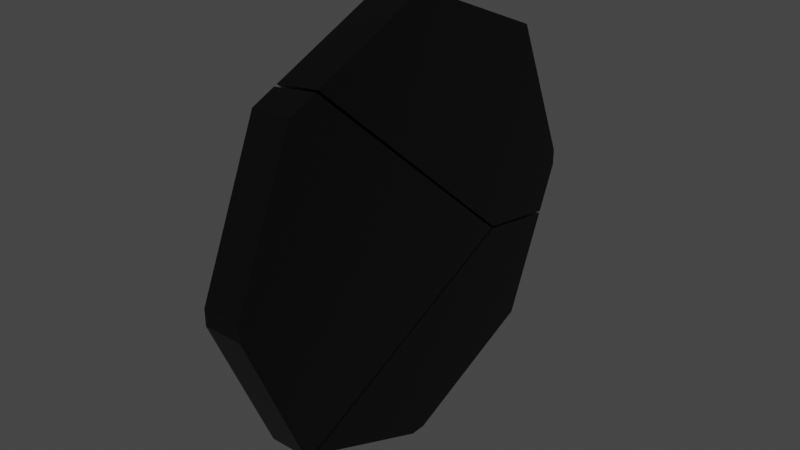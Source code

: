 # Source: Clock_Broken_2.blend  (saved by Blender 2.81.16; exported with 4.5.12 LTS)
import bpy
from mathutils import Matrix  # noqa: F401  (used for matrix-valued properties, if any)

bpy.ops.wm.read_factory_settings(use_empty=True)
scene = bpy.context.scene
scene.name = 'Scene'

# ---- collections
col_collection = bpy.data.collections.new('Collection'); scene.collection.children.link(col_collection)

# ---- materials (node trees are filled in below, after node groups)
mat_black = bpy.data.materials.new('Black')
mat_black.alpha_threshold = 0.0
mat_black.use_transparent_shadow = False
mat_black.line_color = (0.0, 0.0, 0.0, 1.0)
mat_white = bpy.data.materials.new('White')
mat_white.use_transparent_shadow = False

# ---- material node trees
mat_black.use_nodes = True; mat_black.node_tree.nodes.clear()
_N = mat_black.node_tree.nodes; _L = mat_black.node_tree.links
n0 = _N.new('ShaderNodeOutputMaterial'); n0.name = 'Material Output'; n0.location = (300, 300)
n1 = _N.new('ShaderNodeBsdfPrincipled'); n1.name = 'Principled BSDF'; n1.location = (10, 300)
n1.distribution = 'GGX'
n1.subsurface_method = 'BURLEY'
n1.inputs[0].default_value = (0.0, 0.0, 0.0, 1.0)
n1.inputs[2].default_value = 0.4
n1.inputs[3].default_value = 1.45
n1.inputs[27].default_value = (0.0, 0.0, 0.0, 1.0)
n1.inputs[28].default_value = 1.0
_L.new(n1.outputs[0], n0.inputs[0])
n0.is_active_output = True
mat_white.use_nodes = True; mat_white.node_tree.nodes.clear()
_N = mat_white.node_tree.nodes; _L = mat_white.node_tree.links
n0 = _N.new('ShaderNodeOutputMaterial'); n0.name = 'Material Output'; n0.location = (300, 300)
n1 = _N.new('ShaderNodeBsdfPrincipled'); n1.name = 'Principled BSDF'; n1.location = (10, 300)
n1.distribution = 'GGX'
n1.subsurface_method = 'BURLEY'
n1.inputs[3].default_value = 1.45
n1.inputs[27].default_value = (0.0, 0.0, 0.0, 1.0)
n1.inputs[28].default_value = 1.0
_L.new(n1.outputs[0], n0.inputs[0])
n0.is_active_output = True

# ---- world
world_world = bpy.data.worlds.new('World'); scene.world = world_world
world_world.use_nodes = True; world_world.node_tree.nodes.clear()
_N = world_world.node_tree.nodes; _L = world_world.node_tree.links
n0 = _N.new('ShaderNodeOutputWorld'); n0.name = 'World Output'; n0.location = (300, 300)
n1 = _N.new('ShaderNodeBackground'); n1.name = 'Background'; n1.location = (10, 300)
n1.inputs[0].default_value = (0.05088, 0.05088, 0.05088, 1.0)
_L.new(n1.outputs[0], n0.inputs[0])
n0.is_active_output = True
world_world.color = (0.05088, 0.05088, 0.05088)
world_world.use_sun_shadow = False
world_world.sun_shadow_jitter_overblur = 0.0

# ---- meshes
me_clock_hands = bpy.data.meshes.new('Clock Hands')
me_clock_hands.from_pydata([(-0.008324, -8.33e-10, 3.641e-17), (-0.01859, 8.33e-10, -3.641e-17), (-0.008324, -1.315e-09, -0.01103), (-0.01859, 3.507e-10, -0.01103), (-0.008324, 0.009555, -0.005517), (-0.01859, 0.009555, -0.005517), (-0.008324, 0.009555, 0.005517), (-0.01859, 0.009555, 0.005517), (-0.008324, -1.315e-09, 0.01103), (-0.01859, 3.507e-10, 0.01103), (-0.008324, -0.009555, 0.005517), (-0.01859, -0.009555, 0.005517), (-0.008324, -0.009555, -0.005517), (-0.01859, -0.009555, -0.005517), (-0.01859, 0.07817, -0.002254), (-0.008324, 0.07817, -0.002254), (-0.008324, 0.07817, 0.002254), (-0.01859, 0.07817, 0.002254), (-0.01859, -0.02063, 0.03968), (-0.008324, -0.02063, 0.03968), (-0.008324, -0.02405, 0.0377), (-0.01859, -0.02405, 0.0377)], [], [(0, 2, 4), (1, 5, 3), (2, 3, 5, 4), (0, 4, 6), (1, 7, 5), (5, 7, 17, 14), (0, 6, 8), (1, 9, 7), (6, 7, 9, 8), (0, 8, 10), (1, 11, 9), (8, 9, 18, 19), (0, 10, 12), (1, 13, 11), (10, 11, 13, 12), (0, 12, 2), (1, 3, 13), (12, 13, 3, 2), (15, 14, 17, 16), (6, 4, 15, 16), (4, 5, 14, 15), (7, 6, 16, 17), (19, 18, 21, 20), (11, 10, 20, 21), (9, 11, 21, 18), (10, 8, 19, 20)])
_uv = me_clock_hands.uv_layers.new(name='UVMap')
_uv.uv.foreach_set('vector', [0.75, 0.25, 0.75, 0.49, 0.9578, 0.37, 0.25, 0.25, 0.4578, 0.37, 0.25, 0.49, 1.0, 0.5, 1.0, 1.0, 0.8333, 1.0, 0.8333, 0.5, 0.75, 0.25, 0.9578, 0.37, 0.9578, 0.13, 0.25, 0.25, 0.4578, 0.13, 0.4578, 0.37, 0.4578, 0.37, 0.4578, 0.13, 0.4578, 0.13, 0.4578, 0.37, 0.75, 0.25, 0.9578, 0.13, 0.75, 0.01, 0.25, 0.25, 0.25, 0.01, 0.4578, 0.13, 0.6667, 0.5, 0.6667, 1.0, 0.5, 1.0, 0.5, 0.5, 0.75, 0.25, 0.75, 0.01, 0.5422, 0.13, 0.25, 0.25, 0.04215, 0.13, 0.25, 0.01, 0.5, 0.5, 0.5, 1.0, 0.5, 1.0, 0.5, 0.5, 0.75, 0.25, 0.5422, 0.13, 0.5422, 0.37, 0.25, 0.25, 0.04215, 0.37, 0.04215, 0.13, 0.3333, 0.5, 0.3333, 1.0, 0.1667, 1.0, 0.1667, 0.5, 0.75, 0.25, 0.5422, 0.37, 0.75, 0.49, 0.25, 0.25, 0.25, 0.49, 0.04215, 0.37, 0.1667, 0.5, 0.1667, 1.0, -8.941e-08, 1.0, -8.941e-08, 0.5, 0.8333, 0.5, 0.8333, 1.0, 0.6667, 1.0, 0.6667, 0.5, 0.9578, 0.13, 0.9578, 0.37, 0.9578, 0.37, 0.9578, 0.13, 0.8333, 0.5, 0.8333, 1.0, 0.8333, 1.0, 0.8333, 0.5, 0.6667, 1.0, 0.6667, 0.5, 0.6667, 0.5, 0.6667, 1.0, 0.5, 0.5, 0.5, 1.0, 0.3333, 1.0, 0.3333, 0.5, 0.3333, 1.0, 0.3333, 0.5, 0.3333, 0.5, 0.3333, 1.0, 0.25, 0.01, 0.04215, 0.13, 0.04215, 0.13, 0.25, 0.01, 0.5422, 0.13, 0.75, 0.01, 0.75, 0.01, 0.5422, 0.13])
me_clock_hands.materials.append(mat_black)
me_clock_hands.use_remesh_preserve_volume = False
me_clock_hands.use_remesh_preserve_attributes = False
me_clock_hands.use_mirror_vertex_groups = False
me_clock_hands.update()
me_clock_cell_003 = bpy.data.meshes.new('Clock_cell.003')
me_clock_cell_003.from_pydata([(-0.0133, 5.969e-09, 0.1366), (-0.008281, 0.09465, 0.09465), (-0.008281, -0.09465, 0.09465), (0.0133, 0.1068, 0.1068), (-0.0133, 0.1068, 0.1068), (0.0133, 0.005557, 0.15), (-0.0133, 0.005557, 0.15), (-0.0133, -0.1068, 0.1068), (0.0133, -0.1068, 0.1068), (-0.0133, -0.005557, 0.15), (0.0133, -0.005557, 0.15), (-0.0133, 0.09656, 0.09656), (-0.0133, -0.09656, 0.09656), (-0.008281, 5.868e-09, 0.1342), (0.0133, -0.02723, -0.07694), (-0.008281, -0.09826, 0.07558), (-0.008281, -0.1005, 0.08055), (0.0133, -0.1094, 0.1007), (-0.0133, -0.102, 0.08347), (-0.0133, -0.1097, 0.1001), (0.0133, -0.0756, 0.0273), (-0.008281, 0.06886, 0.03777), (-0.008281, -0.02882, -0.07407), (-0.008281, 0.1024, 0.07619), (-0.0133, 0.1038, 0.07899), (-0.0133, 0.1138, 0.09043), (0.0133, 0.1155, 0.08647), (0.0133, 0.1084, 0.07839), (0.0133, -0.0756, 0.0273), (0.0133, -0.02723, -0.07694), (-0.008281, -0.1005, 0.08055), (-0.008281, -0.09826, 0.07558), (0.0133, -0.1094, 0.1007), (-0.0133, -0.1097, 0.1001), (-0.0133, -0.102, 0.08347), (-0.008281, 0.06886, 0.03777), (-0.008281, -0.02882, -0.07407), (-0.008281, 0.1024, 0.07619), (-0.0133, 0.1038, 0.07899), (-0.0133, 0.1138, 0.09043), (0.0133, 0.1155, 0.08647), (0.0133, 0.1084, 0.07839)], [], [(3, 4, 6, 5), (7, 8, 10, 9), (39, 38, 11, 0, 12, 34, 33, 7, 9, 6, 4), (9, 10, 5, 6), (29, 41, 26, 3, 5, 10, 8, 32, 28), (1, 13, 0, 11), (2, 30, 34, 12), (13, 2, 12, 0), (31, 30, 2, 13, 1, 37, 35, 36), (33, 32, 8, 7), (27, 14, 22, 21), (20, 17, 19, 18, 16, 15), (14, 20, 15, 22), (38, 37, 1, 11), (21, 23, 24, 25, 40, 27), (26, 39, 4, 3)])
me_clock_cell_003.polygons.foreach_set('material_index', [0, 0, 0, 0, 0, 0, 0, 0, 1, 0, 0, 0, 0, 0, 0, 0])
_k = set([(14, 20), (14, 27), (15, 16), (15, 22), (16, 18), (17, 19), (17, 20), (18, 19), (21, 22), (21, 23), (23, 24), (24, 25), (25, 40), (26, 39), (26, 41), (27, 40), (28, 29), (28, 32), (29, 41), (30, 31), (30, 34), (31, 36), (32, 33), (33, 34), (35, 36), (35, 37), (37, 38), (38, 39)])
me_clock_cell_003.attributes.new('sharp_edge', 'BOOLEAN', 'EDGE').data.foreach_set('value', [ (min(e.vertices), max(e.vertices)) in _k for e in me_clock_cell_003.edges])
_uv = me_clock_cell_003.uv_layers.new(name='UVMap')
_uv.uv.foreach_set('vector', [0.625, 0.75, 0.625, 1.0, 0.5, 1.0, 0.5, 0.75, 0.375, 1.0, 0.375, 0.75, 0.5, 0.75, 0.5, 1.0, 0.5943, 0.05092, 0.5951, 0.05269, 0.5884, 0.03661, 0.5, 0.0, 0.4116, 0.03661, 0.4072, 0.04727, 0.4092, 0.04245, 0.4116, 0.03661, 0.5, 1.0, 0.5, 0.0, 0.5884, 0.03661, 0.0, 0.0, 0.0, 0.0, 0.0, 0.0, 0.0, 0.0, 0.08026, 0.1185, 0.625, 0.7165, 0.625, 0.7249, 0.625, 0.75, 0.5, 0.75, 0.0, 0.0, 0.375, 0.75, 0.375, 0.7424, 0.2594, 0.4544, 0.5866, 0.03836, 0.4991, 0.00211, 0.5, 0.0, 0.5884, 0.03661, 0.4134, 0.03836, 0.408, 0.0514, 0.4066, 0.04859, 0.4116, 0.03661, 0.5009, 0.00211, 0.4134, 0.03836, 0.4116, 0.03661, 0.5, 0.0, 0.4101, 0.05589, 0.408, 0.0514, 0.4134, 0.03836, 0.4991, 0.00211, 0.5866, 0.03836, 0.5937, 0.05508, 0.563, 0.09043, 0.4736, 0.1928, 0.125, 0.7417, 0.375, 0.7424, 0.375, 0.75, 0.125, 0.75, 1.0, 0.6063, 0.3914, 0.0, 0.5618, 0.0, 1.0, 0.4365, 0.3915, 0.3915, 0.6506, 0.393, 0.6487, 0.6019, 0.5855, 0.5855, 0.5795, 0.5621, 0.5619, 0.5619, 0.3914, 0.3914, 0.3915, 0.0, 0.5619, 0.0, 0.5618, 0.5618, 0.5951, 0.05269, 0.5937, 0.05542, 0.5866, 0.03836, 0.5884, 0.03661, 0.5635, 0.0, 0.5637, 0.1442, 0.6033, 0.1901, 0.6033, 0.233, 0.3938, 0.03031, 0.3937, 0.0, 0.625, 0.7249, 0.875, 0.7298, 0.875, 0.75, 0.625, 0.75])
me_clock_cell_003.materials.append(mat_black)
me_clock_cell_003.materials.append(mat_white)
me_clock_cell_003.use_remesh_fix_poles = True
me_clock_cell_003.use_remesh_preserve_attributes = False
me_clock_cell_003.use_mirror_vertex_groups = False
me_clock_cell_003.update()
me_clock_cell_000 = bpy.data.meshes.new('Clock_cell.000')
me_clock_cell_000.from_pydata([(-0.0133, -0.1366, 5.969e-09), (-0.008281, -0.09465, -0.09465), (0.0133, -0.1068, -0.1068), (0.0133, -0.15, -0.005557), (-0.0133, -0.15, -0.005557), (-0.0133, -0.1068, -0.1068), (-0.0133, -0.15, 0.005557), (0.0133, -0.15, 0.005557), (-0.0133, -0.09656, -0.09656), (-0.008281, -0.1342, 5.868e-09), (0.0133, -0.03856, -0.1359), (0.0133, -0.02828, -0.07845), (-0.008281, -0.1002, 0.07649), (0.0133, -0.1103, 0.09859), (-0.0133, -0.1027, 0.08175), (-0.0133, -0.1104, 0.09841), (-0.0133, -0.1055, 0.08782), (-0.0133, -0.04093, -0.1349), (-0.0133, -0.03833, -0.1207), (0.001635, -0.03958, -0.1355), (0.0133, -0.07749, 0.02778), (-0.008281, -0.03748, -0.1186), (-0.008281, -0.02978, -0.07558), (0.0133, -0.03856, -0.1359), (0.0133, -0.02828, -0.07845), (0.0133, -0.07749, 0.02778), (-0.008281, -0.03748, -0.1186), (-0.0133, -0.03833, -0.1207), (-0.008281, -0.1002, 0.07649), (-0.0133, -0.1027, 0.08175), (0.0133, -0.1103, 0.09859), (-0.0133, -0.1104, 0.09841), (-0.0133, -0.1055, 0.08782), (-0.0133, -0.04093, -0.1349), (0.001635, -0.03958, -0.1355), (-0.008281, -0.02978, -0.07558)], [], [(28, 35, 26, 1, 9), (3, 4, 5, 2), (2, 5, 17, 19, 23), (6, 7, 30, 31), (7, 6, 4, 3), (9, 1, 8, 0), (1, 26, 18, 8), (34, 33, 27), (22, 12, 25, 11), (4, 6, 31, 32, 29, 0, 8, 18, 17, 5), (23, 24, 20, 30, 7, 3, 2), (29, 28, 9, 0), (16, 15, 13, 25, 12, 14), (11, 10, 34, 27, 21, 22)])
me_clock_cell_000.polygons.foreach_set('material_index', [1, 0, 0, 0, 0, 0, 0, 0, 0, 0, 0, 0, 0, 0])
_k = set([(10, 11), (10, 34), (11, 25), (12, 14), (12, 22), (13, 15), (13, 25), (14, 16), (15, 16), (17, 18), (17, 19), (18, 26), (19, 23), (20, 24), (20, 30), (21, 22), (21, 27), (23, 24), (26, 35), (27, 33), (28, 29), (28, 35), (29, 32), (30, 31), (31, 32), (33, 34)])
me_clock_cell_000.attributes.new('sharp_edge', 'BOOLEAN', 'EDGE').data.foreach_set('value', [ (min(e.vertices), max(e.vertices)) in _k for e in me_clock_cell_000.edges])
_uv = me_clock_cell_000.uv_layers.new(name='UVMap')
_uv.uv.foreach_set('vector', [0.4083, 0.0551, 0.4727, 0.1942, 0.4662, 0.2335, 0.4134, 0.2116, 0.3771, 0.1259, 0.375, 0.625, 0.125, 0.625, 0.125, 0.5, 0.375, 0.5, 0.375, 0.5, 0.375, 0.25, 0.4563, 0.25, 0.458, 0.3904, 0.4593, 0.5, 0.125, 0.625, 0.375, 0.625, 0.375, 0.7398, 0.125, 0.7396, 0.0, 0.0, 0.0, 0.0, 0.0, 0.0, 0.0, 0.0, 0.3771, 0.1241, 0.4134, 0.2116, 0.4116, 0.2134, 0.375, 0.125, 0.4134, 0.2116, 0.4662, 0.2335, 0.4649, 0.2355, 0.4116, 0.2134, 1.0, 0.5109, 0.887, 0.3933, 1.0, 0.3968, 0.4335, 0.4335, 1.0, 0.4329, 1.0, 0.6038, 0.6042, 0.6042, 0.0, 0.0, 0.375, 0.125, 0.4086, 0.04396, 0.407, 0.04777, 0.406, 0.05016, 0.375, 0.125, 0.4116, 0.2134, 0.4649, 0.2355, 0.4691, 0.2372, 0.4116, 0.2134, 0.1222, 0.163, 0.08415, 0.1238, 0.2664, 0.4671, 0.375, 0.7398, 0.375, 0.625, 0.0, 0.0, 0.375, 0.5, 0.4069, 0.05228, 0.4073, 0.05302, 0.3771, 0.1259, 0.375, 0.125, 0.3931, 0.3931, 0.393, 0.356, 0.603, 0.3555, 0.6038, 0.6038, 0.4328, 0.4248, 0.4222, 0.4222, 1.0, 0.6042, 0.4989, 0.1021, 0.4891, 0.0, 0.6032, 0.0, 0.625, 0.05779, 1.0, 0.4335])
me_clock_cell_000.materials.append(mat_black)
me_clock_cell_000.materials.append(mat_white)
me_clock_cell_000.use_remesh_fix_poles = True
me_clock_cell_000.use_remesh_preserve_attributes = False
me_clock_cell_000.use_mirror_vertex_groups = False
me_clock_cell_000.update()
me_clock_cell_001 = bpy.data.meshes.new('Clock_cell.001')
me_clock_cell_001.from_pydata([(-0.0133, -5.969e-09, -0.1366), (-0.008281, 0.09465, -0.09465), (-0.0133, 0.1366, -5.969e-09), (0.0133, -0.005557, -0.15), (-0.0133, -0.005557, -0.15), (0.0133, 0.15, 0.005557), (-0.0133, 0.15, 0.005557), (-0.0133, 0.1068, -0.1068), (-0.0133, 0.15, -0.005557), (0.0133, 0.15, -0.005557), (0.0133, 0.1068, -0.1068), (-0.0133, 0.005557, -0.15), (0.0133, 0.005557, -0.15), (-0.008281, -5.868e-09, -0.1342), (-0.0133, 0.09656, -0.09656), (-0.008281, 0.1342, -5.868e-09), (0.0133, -0.03714, -0.1365), (0.0133, -0.02676, -0.07877), (-0.0133, -0.03953, -0.1355), (-0.0133, -0.03701, -0.1212), (0.001273, -0.03824, -0.136), (-0.008281, -0.03614, -0.1191), (-0.008281, -0.02839, -0.07597), (0.0133, 0.06445, 0.02542), (-0.008865, 0.1033, 0.07459), (-0.0133, 0.1046, 0.07706), (-0.0133, 0.1146, 0.08848), (0.0133, 0.1163, 0.08448), (-0.0133, 0.1111, 0.08443), (0.0133, -0.03714, -0.1365), (0.0133, -0.02676, -0.07877), (-0.0133, -0.03701, -0.1212), (-0.0133, -0.03953, -0.1355), (0.001273, -0.03824, -0.136), (-0.008281, -0.03614, -0.1191), (-0.008281, -0.02839, -0.07597), (-0.008865, 0.1033, 0.07459), (0.0133, 0.06445, 0.02542), (-0.0133, 0.1046, 0.07706), (-0.0133, 0.1146, 0.08848), (0.0133, 0.1163, 0.08448), (-0.0133, 0.1111, 0.08443)], [], [(5, 6, 39, 40), (8, 9, 10, 7), (7, 10, 12, 11), (11, 12, 3, 4), (5, 9, 8, 6), (40, 23, 30, 29, 3, 12, 10, 9, 5), (34, 35, 24, 15, 1, 13), (15, 24, 38, 2), (1, 15, 2, 14), (13, 1, 14, 0), (29, 33, 32, 4, 3), (31, 34, 13, 0), (22, 21, 19, 20, 16, 17), (19, 18, 20), (0, 14, 2, 38, 41, 39, 6, 8, 7, 11, 4, 32, 31), (37, 27, 26, 28, 36), (28, 25, 36), (36, 22, 17, 37)])
me_clock_cell_001.polygons.foreach_set('material_index', [0, 0, 0, 0, 0, 0, 1, 0, 0, 0, 0, 0, 0, 0, 0, 0, 0, 0])
_k = set([(16, 17), (16, 20), (17, 37), (18, 19), (18, 20), (19, 21), (21, 22), (22, 36), (23, 30), (23, 40), (24, 35), (24, 38), (25, 28), (25, 36), (26, 27), (26, 28), (27, 37), (29, 30), (29, 33), (31, 32), (31, 34), (32, 33), (34, 35), (38, 41), (39, 40), (39, 41)])
me_clock_cell_001.attributes.new('sharp_edge', 'BOOLEAN', 'EDGE').data.foreach_set('value', [ (min(e.vertices), max(e.vertices)) in _k for e in me_clock_cell_001.edges])
_uv = me_clock_cell_001.uv_layers.new(name='UVMap')
_uv.uv.foreach_set('vector', [0.625, 0.625, 0.875, 0.625, 0.875, 0.7274, 0.625, 0.7224, 0.875, 0.625, 0.625, 0.625, 0.625, 0.5, 0.875, 0.5, 0.625, 0.25, 0.625, 0.5, 0.5, 0.5, 0.5, 0.25, 0.0, 0.0, 0.0, 0.0, 0.0, 0.0, 0.0, 0.0, 0.625, 0.625, 0.625, 0.625, 0.875, 0.625, 0.875, 0.625, 0.625, 0.7224, 0.5727, 0.6511, 0.07852, 0.1156, 0.1169, 0.1559, 0.0, 0.0, 0.5, 0.5, 0.625, 0.5, 0.625, 0.625, 0.625, 0.625, 0.4675, 0.234, 0.474, 0.1945, 0.5944, 0.0568, 0.6229, 0.1241, 0.5866, 0.2116, 0.5009, 0.2479, 0.6229, 0.1259, 0.5946, 0.05687, 0.5958, 0.05446, 0.625, 0.125, 0.5866, 0.2116, 0.6229, 0.1241, 0.625, 0.125, 0.5884, 0.2134, 0.4991, 0.2479, 0.5866, 0.2116, 0.5884, 0.2134, 0.5, 0.25, 0.461, 0.5, 0.4597, 0.387, 0.4581, 0.25, 0.5, 0.25, 0.5, 0.5, 0.4662, 0.2359, 0.4675, 0.234, 0.5009, 0.2479, 0.5, 0.25, 0.4361, 0.4361, 0.4372, 0.06094, 0.3991, 0.0, 0.5129, 0.0, 0.6078, 0.1044, 0.6064, 0.6064, 0.9978, 0.6002, 0.8888, 0.4916, 1.0, 0.4871, 0.5, 0.25, 0.5884, 0.2134, 0.625, 0.125, 0.5958, 0.05446, 0.5953, 0.05321, 0.595, 0.05262, 0.875, 0.625, 0.625, 0.125, 0.5884, 0.2134, 0.0, 0.0, 0.5, 0.25, 0.4703, 0.2377, 0.4661, 0.236, 0.607, 0.0, 0.6076, 0.2331, 0.3975, 0.01597, 0.3974, 0.0, 0.437, 0.0, 1.0, 0.6026, 0.9722, 0.5748, 1.0, 0.5676, 1.0, 0.563, 0.4361, 0.0, 0.6064, 0.0, 1.0, 0.393])
me_clock_cell_001.materials.append(mat_black)
me_clock_cell_001.materials.append(mat_white)
me_clock_cell_001.use_remesh_fix_poles = True
me_clock_cell_001.use_remesh_preserve_attributes = False
me_clock_cell_001.use_mirror_vertex_groups = False
me_clock_cell_001.update()

# ---- objects
ob_clock_hands = bpy.data.objects.new('Clock Hands', me_clock_hands)
ob_clock_cell = bpy.data.objects.new('Clock_cell', me_clock_cell_003)
ob_clock_cell_001 = bpy.data.objects.new('Clock_cell.001', me_clock_cell_000)
ob_clock_cell_002 = bpy.data.objects.new('Clock_cell.002', me_clock_cell_001)

# ---- transforms, parenting, visibility, modifiers, constraints
ob_clock_hands.location = (0.0, 0.0, 0.0)
ob_clock_hands.rotation_euler = (1.571, -0.0, 0.0)
ob_clock_hands.lineart.crease_threshold = 0.0
ob_clock_cell.location = (0.0, 0.0, 0.0)
ob_clock_cell.rotation_euler = (1.571, -0.0, 0.0)
ob_clock_cell.lineart.crease_threshold = 0.0
ob_clock_cell_001.location = (0.0, 0.0, 0.0)
ob_clock_cell_001.rotation_euler = (1.571, -0.0, 0.0)
ob_clock_cell_001.lineart.crease_threshold = 0.0
ob_clock_cell_002.location = (0.0, 0.0, 0.0)
ob_clock_cell_002.rotation_euler = (1.571, -0.0, 0.0)
ob_clock_cell_002.lineart.crease_threshold = 0.0

# ---- collection membership
col_collection.objects.link(ob_clock_hands)
col_collection.objects.link(ob_clock_cell)
col_collection.objects.link(ob_clock_cell_001)
col_collection.objects.link(ob_clock_cell_002)

# ---- scene / render settings (as saved in the file)
scene.frame_start = 1; scene.frame_end = 250; scene.frame_set(1)
scene.render.engine = 'BLENDER_EEVEE_NEXT'
scene.cycles.use_denoising = False
scene.cycles.samples = 128
scene.cycles.sampling_pattern = 'TABULATED_SOBOL'
scene.cycles.use_adaptive_sampling = False
scene.cycles.use_light_tree = False
scene.view_settings.view_transform = 'Filmic'
bpy.context.view_layer.update()

# ---- added for rendering (the .blend has no active camera and no usable light): camera, sun
cam_auto = bpy.data.cameras.new('AutoCamera')
cam_auto.lens = 50.0
cam_auto.sensor_width = 36.0
cam_auto.clip_end = 1000.0
ob_auto_camera = bpy.data.objects.new('AutoCamera', cam_auto)
scene.collection.objects.link(ob_auto_camera)
ob_auto_camera.location = (0.390917, -0.472274, 0.314849)
ob_auto_camera.rotation_euler = (1.09748, -7.21219e-08, 0.694738)
scene.camera = ob_auto_camera
light_auto_sun = bpy.data.lights.new('AutoSun', 'SUN')
light_auto_sun.energy = 3.0
light_auto_sun.angle = 0.0523599
ob_auto_sun = bpy.data.objects.new('AutoSun', light_auto_sun)
scene.collection.objects.link(ob_auto_sun)
ob_auto_sun.rotation_euler = (0.872665, 0.174533, 0.523599)
bpy.context.view_layer.update()
